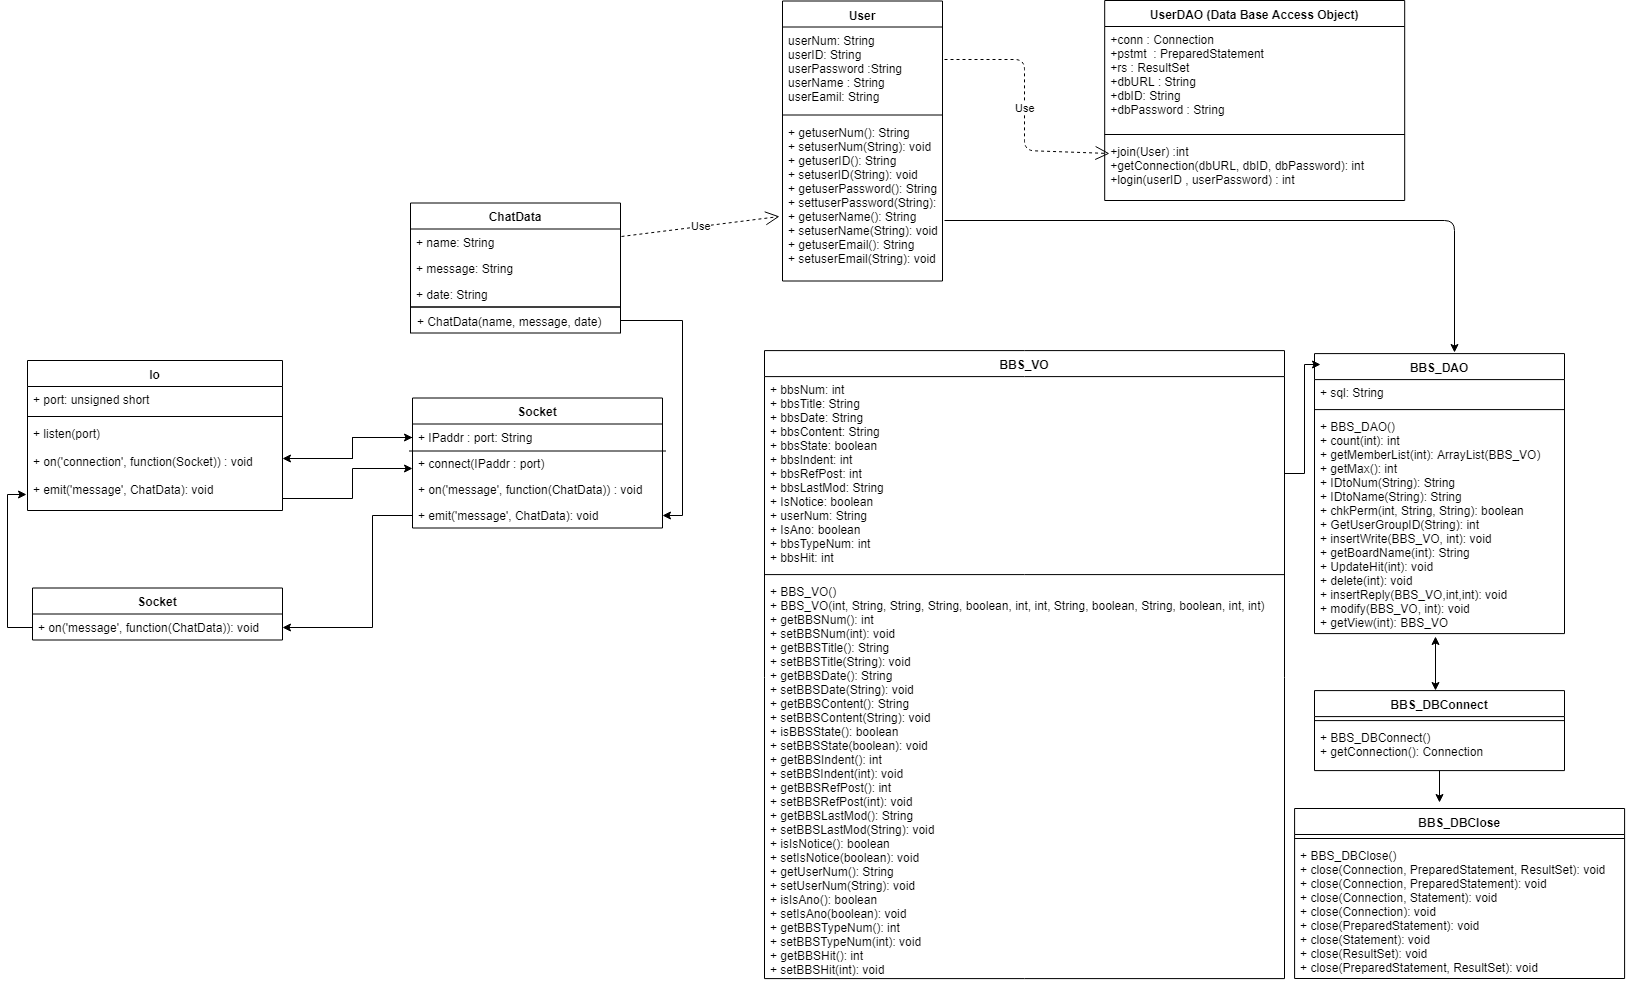

The diagram above was exported from draw.io. Its source (the exported page's mxGraphModel, read from the mxfile embedded in the PNG):
<mxGraphModel dx="1805" dy="467" grid="1" gridSize="10" guides="1" tooltips="1" connect="1" arrows="1" fold="1" page="1" pageScale="1" pageWidth="827" pageHeight="1169" math="0" shadow="0">
  <root>
    <mxCell id="0" />
    <mxCell id="1" parent="0" />
    <mxCell id="-kSE1A9vYYU0-P00_R9s-31" value="UserDAO (Data Base Access Object)" style="swimlane;fontStyle=1;align=center;verticalAlign=top;childLayout=stackLayout;horizontal=1;startSize=26;horizontalStack=0;resizeParent=1;resizeParentMax=0;resizeLast=0;collapsible=1;marginBottom=0;" parent="1" vertex="1">
      <mxGeometry x="360.2000732421875" y="130" width="300" height="200" as="geometry" />
    </mxCell>
    <mxCell id="-kSE1A9vYYU0-P00_R9s-32" value="+conn : Connection&#10;+pstmt  : PreparedStatement&#10;+rs : ResultSet&#10;+dbURL : String&#10;+dbID: String&#10;+dbPassword : String" style="text;strokeColor=none;fillColor=none;align=left;verticalAlign=top;spacingLeft=4;spacingRight=4;overflow=hidden;rotatable=0;points=[[0,0.5],[1,0.5]];portConstraint=eastwest;" parent="-kSE1A9vYYU0-P00_R9s-31" vertex="1">
      <mxGeometry y="26" width="300" height="104" as="geometry" />
    </mxCell>
    <mxCell id="-kSE1A9vYYU0-P00_R9s-33" value="" style="line;strokeWidth=1;fillColor=none;align=left;verticalAlign=middle;spacingTop=-1;spacingLeft=3;spacingRight=3;rotatable=0;labelPosition=right;points=[];portConstraint=eastwest;" parent="-kSE1A9vYYU0-P00_R9s-31" vertex="1">
      <mxGeometry y="130" width="300" height="8" as="geometry" />
    </mxCell>
    <mxCell id="-kSE1A9vYYU0-P00_R9s-34" value="+join(User) :int&#10;+getConnection(dbURL, dbID, dbPassword): int&#10;+login(userID , userPassword) : int&#10;&#10;" style="text;strokeColor=none;fillColor=none;align=left;verticalAlign=top;spacingLeft=4;spacingRight=4;overflow=hidden;rotatable=0;points=[[0,0.5],[1,0.5]];portConstraint=eastwest;" parent="-kSE1A9vYYU0-P00_R9s-31" vertex="1">
      <mxGeometry y="138" width="300" height="62" as="geometry" />
    </mxCell>
    <mxCell id="P5B1aC6OwTqN89Ewvl7e-1" value="Socket" style="swimlane;fontStyle=1;childLayout=stackLayout;horizontal=1;startSize=26;fillColor=none;horizontalStack=0;resizeParent=1;resizeParentMax=0;resizeLast=0;collapsible=1;marginBottom=0;" vertex="1" parent="1">
      <mxGeometry x="-332" y="527.5" width="250" height="130" as="geometry" />
    </mxCell>
    <mxCell id="P5B1aC6OwTqN89Ewvl7e-2" value="+ IPaddr : port: String" style="text;strokeColor=none;fillColor=none;align=left;verticalAlign=top;spacingLeft=4;spacingRight=4;overflow=hidden;rotatable=0;points=[[0,0.5],[1,0.5]];portConstraint=eastwest;" vertex="1" parent="P5B1aC6OwTqN89Ewvl7e-1">
      <mxGeometry y="26" width="250" height="26" as="geometry" />
    </mxCell>
    <mxCell id="P5B1aC6OwTqN89Ewvl7e-3" value="" style="endArrow=none;html=1;" edge="1" parent="P5B1aC6OwTqN89Ewvl7e-1">
      <mxGeometry width="50" height="50" relative="1" as="geometry">
        <mxPoint x="-3.5" y="53" as="sourcePoint" />
        <mxPoint x="253.5" y="53" as="targetPoint" />
        <Array as="points">
          <mxPoint x="176.5" y="53" />
        </Array>
      </mxGeometry>
    </mxCell>
    <mxCell id="P5B1aC6OwTqN89Ewvl7e-4" value="+ connect(IPaddr : port)" style="text;strokeColor=none;fillColor=none;align=left;verticalAlign=top;spacingLeft=4;spacingRight=4;overflow=hidden;rotatable=0;points=[[0,0.5],[1,0.5]];portConstraint=eastwest;" vertex="1" parent="P5B1aC6OwTqN89Ewvl7e-1">
      <mxGeometry y="52" width="250" height="26" as="geometry" />
    </mxCell>
    <mxCell id="P5B1aC6OwTqN89Ewvl7e-5" value="+ on('message', function(ChatData)) : void" style="text;strokeColor=none;fillColor=none;align=left;verticalAlign=top;spacingLeft=4;spacingRight=4;overflow=hidden;rotatable=0;points=[[0,0.5],[1,0.5]];portConstraint=eastwest;" vertex="1" parent="P5B1aC6OwTqN89Ewvl7e-1">
      <mxGeometry y="78" width="250" height="26" as="geometry" />
    </mxCell>
    <mxCell id="P5B1aC6OwTqN89Ewvl7e-6" value="+ emit('message', ChatData): void" style="text;strokeColor=none;fillColor=none;align=left;verticalAlign=top;spacingLeft=4;spacingRight=4;overflow=hidden;rotatable=0;points=[[0,0.5],[1,0.5]];portConstraint=eastwest;" vertex="1" parent="P5B1aC6OwTqN89Ewvl7e-1">
      <mxGeometry y="104" width="250" height="26" as="geometry" />
    </mxCell>
    <mxCell id="P5B1aC6OwTqN89Ewvl7e-7" value="Socket" style="swimlane;fontStyle=1;childLayout=stackLayout;horizontal=1;startSize=26;fillColor=none;horizontalStack=0;resizeParent=1;resizeParentMax=0;resizeLast=0;collapsible=1;marginBottom=0;" vertex="1" parent="1">
      <mxGeometry x="-712" y="717.5" width="250" height="52" as="geometry" />
    </mxCell>
    <mxCell id="P5B1aC6OwTqN89Ewvl7e-8" value="+ on('message', function(ChatData)): void" style="text;strokeColor=none;fillColor=none;align=left;verticalAlign=top;spacingLeft=4;spacingRight=4;overflow=hidden;rotatable=0;points=[[0,0.5],[1,0.5]];portConstraint=eastwest;" vertex="1" parent="P5B1aC6OwTqN89Ewvl7e-7">
      <mxGeometry y="26" width="250" height="26" as="geometry" />
    </mxCell>
    <mxCell id="P5B1aC6OwTqN89Ewvl7e-9" style="edgeStyle=orthogonalEdgeStyle;rounded=0;orthogonalLoop=1;jettySize=auto;html=1;entryX=1;entryY=0.5;entryDx=0;entryDy=0;exitX=0;exitY=0.5;exitDx=0;exitDy=0;" edge="1" parent="1" source="P5B1aC6OwTqN89Ewvl7e-6" target="P5B1aC6OwTqN89Ewvl7e-8">
      <mxGeometry relative="1" as="geometry">
        <Array as="points">
          <mxPoint x="-372" y="645" />
          <mxPoint x="-372" y="757" />
        </Array>
        <mxPoint x="-360" y="619" as="sourcePoint" />
      </mxGeometry>
    </mxCell>
    <mxCell id="P5B1aC6OwTqN89Ewvl7e-10" style="edgeStyle=orthogonalEdgeStyle;rounded=0;orthogonalLoop=1;jettySize=auto;html=1;" edge="1" parent="1" source="P5B1aC6OwTqN89Ewvl7e-8">
      <mxGeometry relative="1" as="geometry">
        <mxPoint x="-718" y="624" as="targetPoint" />
        <Array as="points">
          <mxPoint x="-737" y="757" />
          <mxPoint x="-737" y="624" />
          <mxPoint x="-718" y="624" />
        </Array>
      </mxGeometry>
    </mxCell>
    <mxCell id="P5B1aC6OwTqN89Ewvl7e-11" value="Io" style="swimlane;fontStyle=1;align=center;verticalAlign=top;childLayout=stackLayout;horizontal=1;startSize=26;horizontalStack=0;resizeParent=1;resizeParentMax=0;resizeLast=0;collapsible=1;marginBottom=0;" vertex="1" parent="1">
      <mxGeometry x="-717" y="490" width="255" height="150" as="geometry" />
    </mxCell>
    <mxCell id="P5B1aC6OwTqN89Ewvl7e-12" value="+ port: unsigned short" style="text;strokeColor=none;fillColor=none;align=left;verticalAlign=top;spacingLeft=4;spacingRight=4;overflow=hidden;rotatable=0;points=[[0,0.5],[1,0.5]];portConstraint=eastwest;" vertex="1" parent="P5B1aC6OwTqN89Ewvl7e-11">
      <mxGeometry y="26" width="255" height="26" as="geometry" />
    </mxCell>
    <mxCell id="P5B1aC6OwTqN89Ewvl7e-13" value="" style="line;strokeWidth=1;fillColor=none;align=left;verticalAlign=middle;spacingTop=-1;spacingLeft=3;spacingRight=3;rotatable=0;labelPosition=right;points=[];portConstraint=eastwest;" vertex="1" parent="P5B1aC6OwTqN89Ewvl7e-11">
      <mxGeometry y="52" width="255" height="8" as="geometry" />
    </mxCell>
    <mxCell id="P5B1aC6OwTqN89Ewvl7e-14" value="+ listen(port)&#10;&#10;+ on('connection', function(Socket)) : void&#10;&#10;+ emit('message', ChatData): void&#10;&#10;" style="text;strokeColor=none;fillColor=none;align=left;verticalAlign=top;spacingLeft=4;spacingRight=4;overflow=hidden;rotatable=0;points=[[0,0.5],[1,0.5]];portConstraint=eastwest;" vertex="1" parent="P5B1aC6OwTqN89Ewvl7e-11">
      <mxGeometry y="60" width="255" height="90" as="geometry" />
    </mxCell>
    <mxCell id="P5B1aC6OwTqN89Ewvl7e-15" style="edgeStyle=orthogonalEdgeStyle;rounded=0;orthogonalLoop=1;jettySize=auto;html=1;exitX=0;exitY=0.5;exitDx=0;exitDy=0;" edge="1" parent="1" source="P5B1aC6OwTqN89Ewvl7e-4" target="P5B1aC6OwTqN89Ewvl7e-14">
      <mxGeometry relative="1" as="geometry">
        <Array as="points">
          <mxPoint x="-392" y="566.5" />
          <mxPoint x="-392" y="587.5" />
        </Array>
      </mxGeometry>
    </mxCell>
    <mxCell id="P5B1aC6OwTqN89Ewvl7e-16" style="edgeStyle=orthogonalEdgeStyle;rounded=0;orthogonalLoop=1;jettySize=auto;html=1;" edge="1" parent="1">
      <mxGeometry relative="1" as="geometry">
        <mxPoint x="-452" y="588" as="sourcePoint" />
        <mxPoint x="-332" y="567" as="targetPoint" />
        <Array as="points">
          <mxPoint x="-432" y="587.5" />
          <mxPoint x="-392" y="587.5" />
          <mxPoint x="-392" y="566.5" />
        </Array>
      </mxGeometry>
    </mxCell>
    <mxCell id="P5B1aC6OwTqN89Ewvl7e-17" style="edgeStyle=orthogonalEdgeStyle;rounded=0;orthogonalLoop=1;jettySize=auto;html=1;exitX=1;exitY=0.65;exitDx=0;exitDy=0;exitPerimeter=0;" edge="1" parent="1" source="P5B1aC6OwTqN89Ewvl7e-14">
      <mxGeometry relative="1" as="geometry">
        <mxPoint x="-402" y="647.5" as="sourcePoint" />
        <mxPoint x="-332" y="598" as="targetPoint" />
        <Array as="points">
          <mxPoint x="-392" y="627.5" />
          <mxPoint x="-392" y="597.5" />
        </Array>
      </mxGeometry>
    </mxCell>
    <mxCell id="P5B1aC6OwTqN89Ewvl7e-18" value="" style="group" vertex="1" connectable="0" parent="1">
      <mxGeometry x="-334" y="332.5" width="210" height="130" as="geometry" />
    </mxCell>
    <mxCell id="P5B1aC6OwTqN89Ewvl7e-19" value="ChatData" style="swimlane;fontStyle=1;childLayout=stackLayout;horizontal=1;startSize=26;fillColor=none;horizontalStack=0;resizeParent=1;resizeParentMax=0;resizeLast=0;collapsible=1;marginBottom=0;" vertex="1" parent="P5B1aC6OwTqN89Ewvl7e-18">
      <mxGeometry width="210" height="104" as="geometry" />
    </mxCell>
    <mxCell id="P5B1aC6OwTqN89Ewvl7e-20" value="+ name: String" style="text;strokeColor=none;fillColor=none;align=left;verticalAlign=top;spacingLeft=4;spacingRight=4;overflow=hidden;rotatable=0;points=[[0,0.5],[1,0.5]];portConstraint=eastwest;" vertex="1" parent="P5B1aC6OwTqN89Ewvl7e-19">
      <mxGeometry y="26" width="210" height="26" as="geometry" />
    </mxCell>
    <mxCell id="P5B1aC6OwTqN89Ewvl7e-21" value="+ message: String" style="text;strokeColor=none;fillColor=none;align=left;verticalAlign=top;spacingLeft=4;spacingRight=4;overflow=hidden;rotatable=0;points=[[0,0.5],[1,0.5]];portConstraint=eastwest;" vertex="1" parent="P5B1aC6OwTqN89Ewvl7e-19">
      <mxGeometry y="52" width="210" height="26" as="geometry" />
    </mxCell>
    <mxCell id="P5B1aC6OwTqN89Ewvl7e-22" value="+ date: String" style="text;strokeColor=none;fillColor=none;align=left;verticalAlign=top;spacingLeft=4;spacingRight=4;overflow=hidden;rotatable=0;points=[[0,0.5],[1,0.5]];portConstraint=eastwest;" vertex="1" parent="P5B1aC6OwTqN89Ewvl7e-19">
      <mxGeometry y="78" width="210" height="26" as="geometry" />
    </mxCell>
    <mxCell id="P5B1aC6OwTqN89Ewvl7e-23" value="+ ChatData(name, message, date)" style="text;strokeColor=#000000;fillColor=none;align=left;verticalAlign=top;spacingLeft=4;spacingRight=4;overflow=hidden;rotatable=0;points=[[0,0.5],[1,0.5]];portConstraint=eastwest;" vertex="1" parent="P5B1aC6OwTqN89Ewvl7e-18">
      <mxGeometry y="104" width="210" height="26" as="geometry" />
    </mxCell>
    <mxCell id="P5B1aC6OwTqN89Ewvl7e-24" style="edgeStyle=orthogonalEdgeStyle;rounded=0;orthogonalLoop=1;jettySize=auto;html=1;entryX=1;entryY=0.5;entryDx=0;entryDy=0;" edge="1" parent="1" source="P5B1aC6OwTqN89Ewvl7e-23" target="P5B1aC6OwTqN89Ewvl7e-6">
      <mxGeometry relative="1" as="geometry" />
    </mxCell>
    <mxCell id="F-LVgAEy6oaTKpYjWLl4-1" value="BBS_DAO" style="swimlane;fontStyle=1;align=center;verticalAlign=top;childLayout=stackLayout;horizontal=1;startSize=26;horizontalStack=0;resizeParent=1;resizeParentMax=0;resizeLast=0;collapsible=1;marginBottom=0;" vertex="1" parent="1">
      <mxGeometry x="570" y="483.10009765625" width="250" height="280" as="geometry" />
    </mxCell>
    <mxCell id="F-LVgAEy6oaTKpYjWLl4-2" value="+ sql: String" style="text;strokeColor=none;fillColor=none;align=left;verticalAlign=top;spacingLeft=4;spacingRight=4;overflow=hidden;rotatable=0;points=[[0,0.5],[1,0.5]];portConstraint=eastwest;" vertex="1" parent="F-LVgAEy6oaTKpYjWLl4-1">
      <mxGeometry y="26" width="250" height="26" as="geometry" />
    </mxCell>
    <mxCell id="F-LVgAEy6oaTKpYjWLl4-3" value="" style="line;strokeWidth=1;fillColor=none;align=left;verticalAlign=middle;spacingTop=-1;spacingLeft=3;spacingRight=3;rotatable=0;labelPosition=right;points=[];portConstraint=eastwest;" vertex="1" parent="F-LVgAEy6oaTKpYjWLl4-1">
      <mxGeometry y="52" width="250" height="8" as="geometry" />
    </mxCell>
    <mxCell id="F-LVgAEy6oaTKpYjWLl4-4" value="+ BBS_DAO()&#10;+ count(int): int&#10;+ getMemberList(int): ArrayList(BBS_VO)&#10;+ getMax(): int&#10;+ IDtoNum(String): String&#10;+ IDtoName(String): String&#10;+ chkPerm(int, String, String): boolean&#10;+ GetUserGroupID(String): int&#10;+ insertWrite(BBS_VO, int): void&#10;+ getBoardName(int): String&#10;+ UpdateHit(int): void&#10;+ delete(int): void&#10;+ insertReply(BBS_VO,int,int): void&#10;+ modify(BBS_VO, int): void&#10;+ getView(int): BBS_VO" style="text;strokeColor=none;fillColor=none;align=left;verticalAlign=top;spacingLeft=4;spacingRight=4;overflow=hidden;rotatable=0;points=[[0,0.5],[1,0.5]];portConstraint=eastwest;" vertex="1" parent="F-LVgAEy6oaTKpYjWLl4-1">
      <mxGeometry y="60" width="250" height="220" as="geometry" />
    </mxCell>
    <mxCell id="F-LVgAEy6oaTKpYjWLl4-5" value="BBS_VO" style="swimlane;fontStyle=1;align=center;verticalAlign=top;childLayout=stackLayout;horizontal=1;startSize=26;horizontalStack=0;resizeParent=1;resizeParentMax=0;resizeLast=0;collapsible=1;marginBottom=0;" vertex="1" parent="1">
      <mxGeometry x="20" y="480.10009765625" width="520" height="628" as="geometry" />
    </mxCell>
    <mxCell id="F-LVgAEy6oaTKpYjWLl4-6" value="+ bbsNum: int&#10;+ bbsTitle: String&#10;+ bbsDate: String&#10;+ bbsContent: String&#10;+ bbsState: boolean&#10;+ bbsIndent: int&#10;+ bbsRefPost: int&#10;+ bbsLastMod: String&#10;+ IsNotice: boolean&#10;+ userNum: String&#10;+ IsAno: boolean&#10;+ bbsTypeNum: int&#10;+ bbsHit: int&#10;&#10;" style="text;strokeColor=none;fillColor=none;align=left;verticalAlign=top;spacingLeft=4;spacingRight=4;overflow=hidden;rotatable=0;points=[[0,0.5],[1,0.5]];portConstraint=eastwest;" vertex="1" parent="F-LVgAEy6oaTKpYjWLl4-5">
      <mxGeometry y="26" width="520" height="194" as="geometry" />
    </mxCell>
    <mxCell id="F-LVgAEy6oaTKpYjWLl4-7" value="" style="line;strokeWidth=1;fillColor=none;align=left;verticalAlign=middle;spacingTop=-1;spacingLeft=3;spacingRight=3;rotatable=0;labelPosition=right;points=[];portConstraint=eastwest;" vertex="1" parent="F-LVgAEy6oaTKpYjWLl4-5">
      <mxGeometry y="220" width="520" height="8" as="geometry" />
    </mxCell>
    <mxCell id="F-LVgAEy6oaTKpYjWLl4-8" value="+ BBS_VO()&#10;+ BBS_VO(int, String, String, String, boolean, int, int, String, boolean, String, boolean, int, int)&#10;+ getBBSNum(): int&#10;+ setBBSNum(int): void&#10;+ getBBSTitle(): String&#10;+ setBBSTitle(String): void&#10;+ getBBSDate(): String&#10;+ setBBSDate(String): void&#10;+ getBBSContent(): String&#10;+ setBBSContent(String): void&#10;+ isBBSState(): boolean&#10;+ setBBSState(boolean): void&#10;+ getBBSIndent(): int&#10;+ setBBSIndent(int): void&#10;+ getBBSRefPost(): int&#10;+ setBBSRefPost(int): void&#10;+ getBBSLastMod(): String&#10;+ setBBSLastMod(String): void&#10;+ isIsNotice(): boolean&#10;+ setIsNotice(boolean): void&#10;+ getUserNum(): String&#10;+ setUserNum(String): void&#10;+ isIsAno(): boolean&#10;+ setIsAno(boolean): void&#10;+ getBBSTypeNum(): int&#10;+ setBBSTypeNum(int): void&#10;+ getBBSHit(): int&#10;+ setBBSHit(int): void&#10;" style="text;strokeColor=none;fillColor=none;align=left;verticalAlign=top;spacingLeft=4;spacingRight=4;overflow=hidden;rotatable=0;points=[[0,0.5],[1,0.5]];portConstraint=eastwest;" vertex="1" parent="F-LVgAEy6oaTKpYjWLl4-5">
      <mxGeometry y="228" width="520" height="400" as="geometry" />
    </mxCell>
    <mxCell id="3nTx3UQetF7nVuCH4oCn-4" value="" style="edgeStyle=orthogonalEdgeStyle;rounded=0;orthogonalLoop=1;jettySize=auto;html=1;fillColor=#000000;gradientColor=none;" edge="1" parent="1" source="F-LVgAEy6oaTKpYjWLl4-9">
      <mxGeometry relative="1" as="geometry">
        <mxPoint x="695" y="932" as="targetPoint" />
      </mxGeometry>
    </mxCell>
    <mxCell id="F-LVgAEy6oaTKpYjWLl4-9" value="BBS_DBConnect" style="swimlane;fontStyle=1;align=center;verticalAlign=top;childLayout=stackLayout;horizontal=1;startSize=26;horizontalStack=0;resizeParent=1;resizeParentMax=0;resizeLast=0;collapsible=1;marginBottom=0;" vertex="1" parent="1">
      <mxGeometry x="570" y="820.10009765625" width="250" height="80" as="geometry" />
    </mxCell>
    <mxCell id="F-LVgAEy6oaTKpYjWLl4-10" value="" style="line;strokeWidth=1;fillColor=none;align=left;verticalAlign=middle;spacingTop=-1;spacingLeft=3;spacingRight=3;rotatable=0;labelPosition=right;points=[];portConstraint=eastwest;" vertex="1" parent="F-LVgAEy6oaTKpYjWLl4-9">
      <mxGeometry y="26" width="250" height="8" as="geometry" />
    </mxCell>
    <mxCell id="F-LVgAEy6oaTKpYjWLl4-11" value="+ BBS_DBConnect()&#10;+ getConnection(): Connection&#10;" style="text;strokeColor=none;fillColor=none;align=left;verticalAlign=top;spacingLeft=4;spacingRight=4;overflow=hidden;rotatable=0;points=[[0,0.5],[1,0.5]];portConstraint=eastwest;" vertex="1" parent="F-LVgAEy6oaTKpYjWLl4-9">
      <mxGeometry y="34" width="250" height="46" as="geometry" />
    </mxCell>
    <mxCell id="F-LVgAEy6oaTKpYjWLl4-12" value="BBS_DBClose" style="swimlane;fontStyle=1;align=center;verticalAlign=top;childLayout=stackLayout;horizontal=1;startSize=26;horizontalStack=0;resizeParent=1;resizeParentMax=0;resizeLast=0;collapsible=1;marginBottom=0;" vertex="1" parent="1">
      <mxGeometry x="550.0999755859375" y="938.0001220703125" width="330" height="170" as="geometry" />
    </mxCell>
    <mxCell id="F-LVgAEy6oaTKpYjWLl4-13" value="" style="line;strokeWidth=1;fillColor=none;align=left;verticalAlign=middle;spacingTop=-1;spacingLeft=3;spacingRight=3;rotatable=0;labelPosition=right;points=[];portConstraint=eastwest;" vertex="1" parent="F-LVgAEy6oaTKpYjWLl4-12">
      <mxGeometry y="26" width="330" height="8" as="geometry" />
    </mxCell>
    <mxCell id="F-LVgAEy6oaTKpYjWLl4-14" value="+ BBS_DBClose()&#10;+ close(Connection, PreparedStatement, ResultSet): void&#10;+ close(Connection, PreparedStatement): void&#10;+ close(Connection, Statement): void&#10;+ close(Connection): void&#10;+ close(PreparedStatement): void&#10;+ close(Statement): void&#10;+ close(ResultSet): void&#10;+ close(PreparedStatement, ResultSet): void" style="text;strokeColor=none;fillColor=none;align=left;verticalAlign=top;spacingLeft=4;spacingRight=4;overflow=hidden;rotatable=0;points=[[0,0.5],[1,0.5]];portConstraint=eastwest;" vertex="1" parent="F-LVgAEy6oaTKpYjWLl4-12">
      <mxGeometry y="34" width="330" height="136" as="geometry" />
    </mxCell>
    <mxCell id="F-LVgAEy6oaTKpYjWLl4-16" style="edgeStyle=orthogonalEdgeStyle;rounded=0;orthogonalLoop=1;jettySize=auto;html=1;entryX=0.023;entryY=0.039;entryDx=0;entryDy=0;entryPerimeter=0;" edge="1" parent="1" source="F-LVgAEy6oaTKpYjWLl4-6" target="F-LVgAEy6oaTKpYjWLl4-1">
      <mxGeometry relative="1" as="geometry" />
    </mxCell>
    <mxCell id="F-LVgAEy6oaTKpYjWLl4-17" value="User" style="swimlane;fontStyle=1;align=center;verticalAlign=top;childLayout=stackLayout;horizontal=1;startSize=26;horizontalStack=0;resizeParent=1;resizeParentMax=0;resizeLast=0;collapsible=1;marginBottom=0;" vertex="1" parent="1">
      <mxGeometry x="38" y="130.5" width="160" height="280" as="geometry" />
    </mxCell>
    <mxCell id="F-LVgAEy6oaTKpYjWLl4-18" value="userNum: String&#10;userID: String&#10;userPassword :String&#10;userName : String&#10;userEamil: String&#10;&#10;" style="text;strokeColor=none;fillColor=none;align=left;verticalAlign=top;spacingLeft=4;spacingRight=4;overflow=hidden;rotatable=0;points=[[0,0.5],[1,0.5]];portConstraint=eastwest;" vertex="1" parent="F-LVgAEy6oaTKpYjWLl4-17">
      <mxGeometry y="26" width="160" height="84" as="geometry" />
    </mxCell>
    <mxCell id="F-LVgAEy6oaTKpYjWLl4-19" value="" style="line;strokeWidth=1;fillColor=none;align=left;verticalAlign=middle;spacingTop=-1;spacingLeft=3;spacingRight=3;rotatable=0;labelPosition=right;points=[];portConstraint=eastwest;" vertex="1" parent="F-LVgAEy6oaTKpYjWLl4-17">
      <mxGeometry y="110" width="160" height="8" as="geometry" />
    </mxCell>
    <mxCell id="F-LVgAEy6oaTKpYjWLl4-20" value="+ getuserNum(): String&#10;+ setuserNum(String): void&#10;+ getuserID(): String&#10;+ setuserID(String): void&#10;+ getuserPassword(): String&#10;+ settuserPassword(String): void&#10;+ getuserName(): String&#10;+ setuserName(String): void&#10;+ getuserEmail(): String&#10;+ setuserEmail(String): void&#10;&#10;" style="text;strokeColor=none;fillColor=none;align=left;verticalAlign=top;spacingLeft=4;spacingRight=4;overflow=hidden;rotatable=0;points=[[0,0.5],[1,0.5]];portConstraint=eastwest;" vertex="1" parent="F-LVgAEy6oaTKpYjWLl4-17">
      <mxGeometry y="118" width="160" height="162" as="geometry" />
    </mxCell>
    <mxCell id="-a1qMo0EBqiu12JBNWaN-11" value="Use" style="endArrow=open;endSize=12;dashed=1;html=1;entryX=-0.019;entryY=0.599;entryDx=0;entryDy=0;entryPerimeter=0;exitX=1.003;exitY=0.273;exitDx=0;exitDy=0;exitPerimeter=0;" parent="1" target="F-LVgAEy6oaTKpYjWLl4-20" edge="1" source="P5B1aC6OwTqN89Ewvl7e-20">
      <mxGeometry width="160" relative="1" as="geometry">
        <mxPoint x="30" y="360" as="sourcePoint" />
        <mxPoint x="-10" y="355" as="targetPoint" />
      </mxGeometry>
    </mxCell>
    <mxCell id="F-LVgAEy6oaTKpYjWLl4-21" value="Use" style="endArrow=open;endSize=12;dashed=1;html=1;exitX=1.011;exitY=0.385;exitDx=0;exitDy=0;exitPerimeter=0;entryX=0.015;entryY=0.245;entryDx=0;entryDy=0;entryPerimeter=0;" edge="1" parent="1" source="F-LVgAEy6oaTKpYjWLl4-18" target="-kSE1A9vYYU0-P00_R9s-34">
      <mxGeometry width="160" relative="1" as="geometry">
        <mxPoint x="198" y="208.5" as="sourcePoint" />
        <mxPoint x="300" y="280" as="targetPoint" />
        <Array as="points">
          <mxPoint x="280" y="189" />
          <mxPoint x="280" y="280" />
        </Array>
      </mxGeometry>
    </mxCell>
    <mxCell id="F-LVgAEy6oaTKpYjWLl4-23" value="" style="endArrow=classic;html=1;fillColor=#000000;gradientColor=none;exitX=1.013;exitY=0.627;exitDx=0;exitDy=0;exitPerimeter=0;entryX=0.561;entryY=-0.003;entryDx=0;entryDy=0;entryPerimeter=0;" edge="1" parent="1" source="F-LVgAEy6oaTKpYjWLl4-20" target="F-LVgAEy6oaTKpYjWLl4-1">
      <mxGeometry width="50" height="50" relative="1" as="geometry">
        <mxPoint x="262.800048828125" y="396.5" as="sourcePoint" />
        <mxPoint x="860" y="350" as="targetPoint" />
        <Array as="points">
          <mxPoint x="710" y="350" />
        </Array>
      </mxGeometry>
    </mxCell>
    <mxCell id="3nTx3UQetF7nVuCH4oCn-1" value="" style="endArrow=classic;startArrow=classic;html=1;fillColor=#000000;gradientColor=none;entryX=0.484;entryY=1.011;entryDx=0;entryDy=0;entryPerimeter=0;" edge="1" parent="1" target="F-LVgAEy6oaTKpYjWLl4-4">
      <mxGeometry width="50" height="50" relative="1" as="geometry">
        <mxPoint x="691" y="820" as="sourcePoint" />
        <mxPoint x="698" y="760" as="targetPoint" />
      </mxGeometry>
    </mxCell>
  </root>
</mxGraphModel>